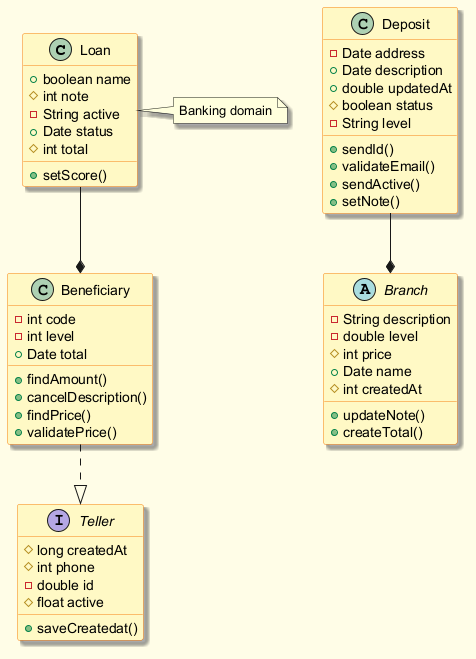

The diagram above was rendered by PlantUML. Its source (embedded in the PNG):
@startuml
skinparam backgroundColor #FFFDE7
skinparam classBackgroundColor #FFF9C4
skinparam classBorderColor #F57F17
skinparam shadowing true
class Loan {
  +boolean name
  #int note
  -String active
  +Date status
  #int total
  +setScore()
}
class Deposit {
  -Date address
  +Date description
  +double updatedAt
  #boolean status
  -String level
  +sendId()
  +validateEmail()
  +sendActive()
  +setNote()
}
interface Teller {
  #long createdAt
  #int phone
  -double id
  #float active
  +saveCreatedat()
}
abstract class Branch {
  -String description
  -double level
  #int price
  +Date name
  #int createdAt
  +updateNote()
  +createTotal()
}
class Beneficiary {
  -int code
  -int level
  +Date total
  +findAmount()
  +cancelDescription()
  +findPrice()
  +validatePrice()
}
Deposit --* Branch
Loan --* Beneficiary
Beneficiary ..|> Teller
note right of Loan : Banking domain
@enduml